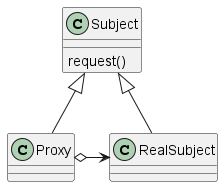

The diagram above was rendered by PlantUML. Its source (embedded in the PNG):
@startuml proxy

class Subject {
    request()
}

Proxy -u-|> Subject
RealSubject -u-|> Subject

Proxy o-r-> RealSubject

@enduml